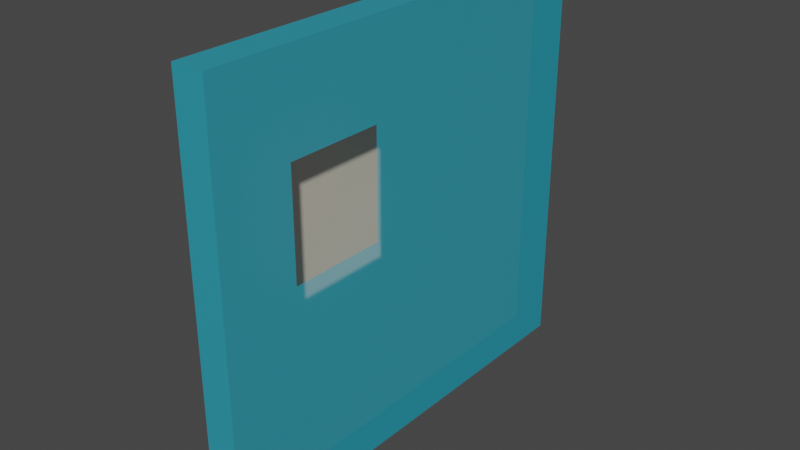 # Source: p4_Kopi_Kopi.blend  (saved by Blender 2.80.75; exported with 4.5.12 LTS)
import bpy
from mathutils import Matrix  # noqa: F401  (used for matrix-valued properties, if any)

bpy.ops.wm.read_factory_settings(use_empty=True)
scene = bpy.context.scene
scene.name = 'Scene'

# ---- collections
col_collection = bpy.data.collections.new('Collection'); scene.collection.children.link(col_collection)

# ---- materials (node trees are filled in below, after node groups)
mat_material = bpy.data.materials.new('Material')
mat_material.alpha_threshold = 0.0
mat_material.use_transparent_shadow = False
mat_material.line_color = (0.0, 0.0, 0.0, 1.0)
mat_material_001 = bpy.data.materials.new('Material.001')
mat_material_001.use_transparent_shadow = False

# ---- material node trees
mat_material.use_nodes = True; mat_material.node_tree.nodes.clear()
_N = mat_material.node_tree.nodes; _L = mat_material.node_tree.links
n0 = _N.new('ShaderNodeOutputMaterial'); n0.name = 'Material Output'; n0.location = (300, 300)
n1 = _N.new('ShaderNodeBsdfPrincipled'); n1.name = 'Principled BSDF'; n1.location = (10, 300)
n1.distribution = 'GGX'
n1.subsurface_method = 'BURLEY'
n1.inputs[0].default_value = (0.0, 0.581, 0.7993, 1.0)
n1.inputs[2].default_value = 0.4
n1.inputs[3].default_value = 1.45
n1.inputs[4].default_value = 0.5
n1.inputs[27].default_value = (0.0, 0.0, 0.0, 1.0)
n1.inputs[28].default_value = 1.0
_L.new(n1.outputs[0], n0.inputs[0])
n0.is_active_output = True
mat_material_001.use_nodes = True; mat_material_001.node_tree.nodes.clear()
_N = mat_material_001.node_tree.nodes; _L = mat_material_001.node_tree.links
n0 = _N.new('ShaderNodeOutputMaterial'); n0.name = 'Material Output'; n0.location = (300, 300)
n1 = _N.new('ShaderNodeBsdfPrincipled'); n1.name = 'Principled BSDF'; n1.location = (10, 300)
n1.distribution = 'GGX'
n1.subsurface_method = 'BURLEY'
n1.inputs[0].default_value = (1.0, 0.9369, 0.7617, 1.0)
n1.inputs[3].default_value = 1.45
n1.inputs[4].default_value = 0.5
n1.inputs[27].default_value = (0.0, 0.0, 0.0, 1.0)
n1.inputs[28].default_value = 1.0
_L.new(n1.outputs[0], n0.inputs[0])
n0.is_active_output = True

# ---- world
world_world = bpy.data.worlds.new('World'); scene.world = world_world
world_world.use_nodes = True; world_world.node_tree.nodes.clear()
_N = world_world.node_tree.nodes; _L = world_world.node_tree.links
n0 = _N.new('ShaderNodeOutputWorld'); n0.name = 'World Output'; n0.location = (300, 300)
n1 = _N.new('ShaderNodeBackground'); n1.name = 'Background'; n1.location = (10, 300)
n1.inputs[0].default_value = (0.05088, 0.05088, 0.05088, 1.0)
_L.new(n1.outputs[0], n0.inputs[0])
n0.is_active_output = True
world_world.color = (0.05088, 0.05088, 0.05088)
world_world.use_sun_shadow = False
world_world.sun_shadow_jitter_overblur = 0.0

# ---- meshes
me_cube = bpy.data.meshes.new('Cube')
me_cube.from_pydata([(1.0, -0.6023, 0.06014), (-1.0, 1.311, 1.041), (-1.0, 1.311, -1.0), (-1.0, -1.0, 1.041), (-1.0, -1.0, -1.0), (1.0, 1.311, 1.041), (1.0, 1.311, -1.0), (1.0, -1.0, 1.041), (1.0, -1.0, -1.0), (1.0, -0.09648, 0.5883), (1.0, -0.09648, 0.06014), (1.0, -0.6023, 0.5883)], [], [(5, 1, 3, 7), (8, 7, 3, 4), (4, 2, 1, 3), (2, 6, 8, 4), (2, 1, 5, 6), (9, 10, 6, 5), (0, 11, 7, 8), (11, 9, 5, 7), (10, 0, 8, 6)])
me_cube.polygons.foreach_set('material_index', [0, 0, 1, 0, 0, 0, 0, 0, 0])
_uv = me_cube.uv_layers.new(name='UVMap')
_uv.uv.foreach_set('vector', [0.375, 0.0, 0.625, 0.0, 0.625, 0.25, 0.375, 0.25, 0.375, 0.25, 0.625, 0.25, 0.625, 0.5, 0.375, 0.5, 0.375, 0.5, 0.375, 0.75, 0.625, 0.75, 0.625, 0.5, 0.375, 0.75, 0.625, 0.75, 0.625, 1.0, 0.375, 1.0, 0.625, 0.5, 0.875, 0.5, 0.875, 0.75, 0.625, 0.75, 0.2793, 0.5957, 0.2207, 0.5957, 0.125, 0.5, 0.375, 0.5, 0.2207, 0.6543, 0.2793, 0.6543, 0.375, 0.75, 0.125, 0.75, 0.2793, 0.6543, 0.2793, 0.5957, 0.375, 0.5, 0.375, 0.75, 0.2207, 0.5957, 0.2207, 0.6543, 0.125, 0.75, 0.125, 0.5])
me_cube.materials.append(mat_material)
me_cube.materials.append(mat_material_001)
me_cube.use_remesh_preserve_volume = False
me_cube.use_remesh_preserve_attributes = False
me_cube.use_mirror_vertex_groups = False
me_cube.update()

# ---- objects
ob_cube = bpy.data.objects.new('Cube', me_cube)

# ---- transforms, parenting, visibility, modifiers, constraints
ob_cube.location = (0.0, 0.0, 0.0)
ob_cube.scale = (1.0, 12.17, 12.79)
ob_cube.lock_rotations_4d = False
ob_cube.empty_display_type = 'ARROWS'
ob_cube.lineart.crease_threshold = 0.0

# ---- collection membership
col_collection.objects.link(ob_cube)

# ---- scene / render settings (as saved in the file)
scene.frame_start = 1; scene.frame_end = 250; scene.frame_set(1)
scene.render.engine = 'BLENDER_EEVEE_NEXT'
scene.cycles.use_denoising = False
scene.cycles.samples = 128
scene.cycles.sampling_pattern = 'TABULATED_SOBOL'
scene.cycles.use_adaptive_sampling = False
scene.cycles.use_light_tree = False
scene.view_settings.view_transform = 'Filmic'
bpy.context.view_layer.update()

# ---- added for rendering (the .blend has no active camera and no usable light): camera, sun
cam_auto = bpy.data.cameras.new('AutoCamera')
cam_auto.lens = 50.0
cam_auto.sensor_width = 36.0
cam_auto.clip_end = 1000.0
ob_auto_camera = bpy.data.objects.new('AutoCamera', cam_auto)
scene.collection.objects.link(ob_auto_camera)
ob_auto_camera.location = (35.5536, -40.7743, 28.704)
ob_auto_camera.rotation_euler = (1.09748, -7.21219e-08, 0.694738)
scene.camera = ob_auto_camera
light_auto_sun = bpy.data.lights.new('AutoSun', 'SUN')
light_auto_sun.energy = 3.0
light_auto_sun.angle = 0.0523599
ob_auto_sun = bpy.data.objects.new('AutoSun', light_auto_sun)
scene.collection.objects.link(ob_auto_sun)
ob_auto_sun.rotation_euler = (0.872665, 0.174533, 0.523599)
bpy.context.view_layer.update()
